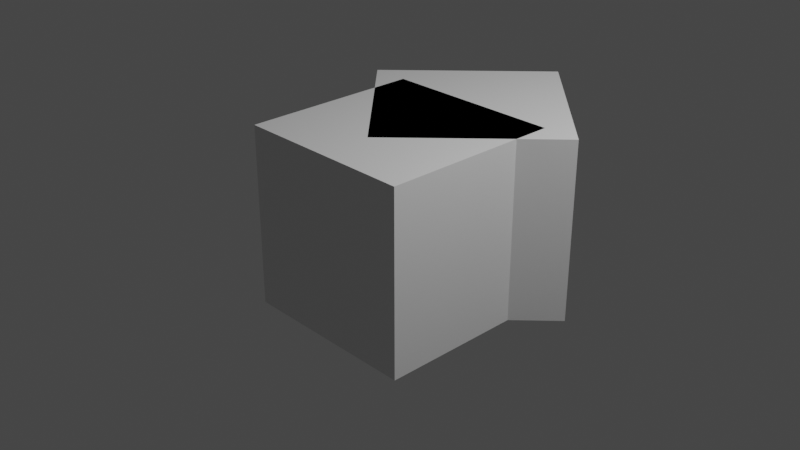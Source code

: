 # Source: 20220112_boolean_add-on_0001.blend  (saved by Blender 3.1.4; exported with 4.5.12 LTS)
import bpy
from mathutils import Matrix  # noqa: F401  (used for matrix-valued properties, if any)

bpy.ops.wm.read_factory_settings(use_empty=True)
scene = bpy.context.scene
scene.name = 'Scene'

# ---- collections
col_collection = bpy.data.collections.new('Collection'); scene.collection.children.link(col_collection)

# ---- materials (node trees are filled in below, after node groups)
mat_material = bpy.data.materials.new('Material')
mat_material.alpha_threshold = 0.0
mat_material.use_transparent_shadow = False
mat_material.line_color = (0.0, 0.0, 0.0, 1.0)

# ---- material node trees
mat_material.use_nodes = True; mat_material.node_tree.nodes.clear()
_N = mat_material.node_tree.nodes; _L = mat_material.node_tree.links
n0 = _N.new('ShaderNodeOutputMaterial'); n0.name = 'Material Output'; n0.location = (300, 300)
n1 = _N.new('ShaderNodeBsdfPrincipled'); n1.name = 'Principled BSDF'; n1.location = (10, 300)
n1.distribution = 'GGX'
n1.subsurface_method = 'RANDOM_WALK_SKIN'
n1.inputs[2].default_value = 0.4
n1.inputs[3].default_value = 1.45
n1.inputs[27].default_value = (0.0, 0.0, 0.0, 1.0)
n1.inputs[28].default_value = 1.0
_L.new(n1.outputs[0], n0.inputs[0])
n0.is_active_output = True

# ---- world
world_world = bpy.data.worlds.new('World'); scene.world = world_world
world_world.use_nodes = True; world_world.node_tree.nodes.clear()
_N = world_world.node_tree.nodes; _L = world_world.node_tree.links
n0 = _N.new('ShaderNodeOutputWorld'); n0.name = 'World Output'; n0.location = (300, 300)
n1 = _N.new('ShaderNodeBackground'); n1.name = 'Background'; n1.location = (10, 300)
n1.inputs[0].default_value = (0.05088, 0.05088, 0.05088, 1.0)
_L.new(n1.outputs[0], n0.inputs[0])
n0.is_active_output = True
world_world.color = (0.05088, 0.05088, 0.05088)
world_world.use_sun_shadow = False
world_world.sun_shadow_jitter_overblur = 0.0

# ---- cameras
cam_camera = bpy.data.cameras.new('Camera')
cam_camera.clip_end = 100.0
cam_camera.ortho_scale = 7.314

# ---- lights
light_light = bpy.data.lights.new('Light', 'POINT')
light_light.transmission_factor = 0.0
light_light.energy = 1000.0
light_light.shadow_soft_size = 0.1
light_light.shadow_maximum_resolution = 0.006
light_light.use_absolute_resolution = True

# ---- meshes
me_cube = bpy.data.meshes.new('Cube')
me_cube.from_pydata([(1.0, 1.0, 1.0), (1.0, 1.0, -1.0), (1.0, -1.0, 1.0), (1.0, -1.0, -1.0), (-1.0, 1.0, 1.0), (-1.0, 1.0, -1.0), (-1.0, -1.0, 1.0), (-1.0, -1.0, -1.0)], [], [(0, 4, 6, 2), (3, 2, 6, 7), (7, 6, 4, 5), (5, 1, 3, 7), (1, 0, 2, 3), (5, 4, 0, 1)])
_uv = me_cube.uv_layers.new(name='UVMap')
_uv.uv.foreach_set('vector', [0.625, 0.5, 0.875, 0.5, 0.875, 0.75, 0.625, 0.75, 0.375, 0.75, 0.625, 0.75, 0.625, 1.0, 0.375, 1.0, 0.375, 0.0, 0.625, 0.0, 0.625, 0.25, 0.375, 0.25, 0.125, 0.5, 0.375, 0.5, 0.375, 0.75, 0.125, 0.75, 0.375, 0.5, 0.625, 0.5, 0.625, 0.75, 0.375, 0.75, 0.375, 0.25, 0.625, 0.25, 0.625, 0.5, 0.375, 0.5])
me_cube.materials.append(mat_material)
me_cube.use_remesh_preserve_volume = False
me_cube.use_remesh_preserve_attributes = False
me_cube.use_mirror_vertex_groups = False
me_cube.update()
me_cube_001 = bpy.data.meshes.new('Cube.001')
me_cube_001.from_pydata([(1.0, 1.0, 1.0), (1.0, 1.0, -1.0), (1.0, -1.0, 1.0), (1.0, -1.0, -1.0), (-1.0, 1.0, 1.0), (-1.0, 1.0, -1.0), (-1.0, -1.0, 1.0), (-1.0, -1.0, -1.0)], [], [(0, 4, 6, 2), (3, 2, 6, 7), (7, 6, 4, 5), (5, 1, 3, 7), (1, 0, 2, 3), (5, 4, 0, 1)])
_uv = me_cube_001.uv_layers.new(name='UVMap')
_uv.uv.foreach_set('vector', [0.625, 0.5, 0.875, 0.5, 0.875, 0.75, 0.625, 0.75, 0.375, 0.75, 0.625, 0.75, 0.625, 1.0, 0.375, 1.0, 0.375, 0.0, 0.625, 0.0, 0.625, 0.25, 0.375, 0.25, 0.125, 0.5, 0.375, 0.5, 0.375, 0.75, 0.125, 0.75, 0.375, 0.5, 0.625, 0.5, 0.625, 0.75, 0.375, 0.75, 0.375, 0.25, 0.625, 0.25, 0.625, 0.5, 0.375, 0.5])
me_cube_001.materials.append(mat_material)
me_cube_001.use_remesh_preserve_volume = False
me_cube_001.use_remesh_preserve_attributes = False
me_cube_001.use_mirror_vertex_groups = False
me_cube_001.update()

# ---- objects
ob_cube = bpy.data.objects.new('Cube', me_cube)
ob_light = bpy.data.objects.new('Light', light_light)
ob_camera = bpy.data.objects.new('Camera', cam_camera)
ob_cube_001 = bpy.data.objects.new('Cube.001', me_cube_001)

# ---- transforms, parenting, visibility, modifiers, constraints
ob_cube.location = (0.0, 0.0, 0.0)
ob_cube.lock_rotations_4d = False
ob_cube.empty_display_type = 'ARROWS'
ob_cube.lineart.crease_threshold = 0.0
ob_light.location = (4.076, 1.005, 5.904)
ob_light.rotation_euler = (0.6503, 0.05522, 1.866)
ob_light.lock_rotations_4d = False
ob_light.empty_display_type = 'ARROWS'
ob_light.color = (0.0, 0.0, 0.0, 0.0)
ob_light.lineart.crease_threshold = 0.0
ob_camera.location = (7.359, -6.926, 4.958)
ob_camera.rotation_euler = (1.109, 0.0, 0.8149)
ob_camera.lock_rotations_4d = False
ob_camera.empty_display_type = 'ARROWS'
ob_camera.color = (0.0, 0.0, 0.0, 0.0)
ob_camera.display_type = 'WIRE'
ob_camera.lineart.crease_threshold = 0.0
ob_cube_001.location = (0.0, 1.0, 0.0)
ob_cube_001.rotation_euler = (0.0, -0.0, 0.7854)
ob_cube_001.lock_rotations_4d = False
ob_cube_001.empty_display_type = 'ARROWS'
ob_cube_001.lineart.crease_threshold = 0.0

# ---- collection membership
col_collection.objects.link(ob_cube)
col_collection.objects.link(ob_light)
col_collection.objects.link(ob_camera)
col_collection.objects.link(ob_cube_001)

# ---- scene / render settings (as saved in the file)
scene.camera = ob_camera
scene.frame_start = 1; scene.frame_end = 250; scene.frame_set(1)
scene.render.engine = 'BLENDER_EEVEE_NEXT'
scene.cycles.sampling_pattern = 'TABULATED_SOBOL'
scene.cycles.use_light_tree = False
scene.view_settings.view_transform = 'Filmic'
bpy.context.view_layer.update()
